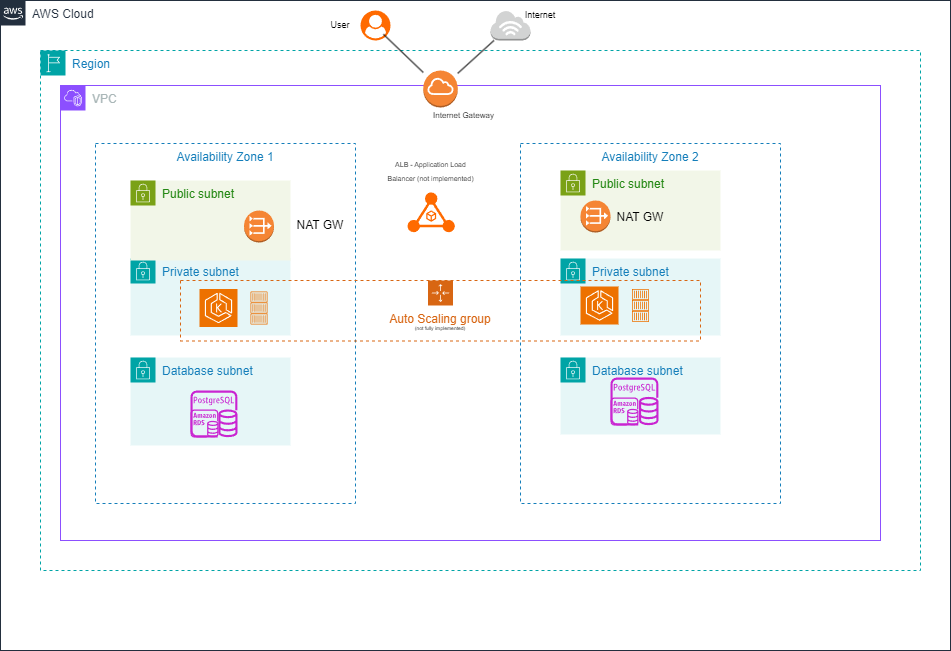

The diagram above was exported from draw.io. Its source (the exported page's mxGraphModel, read from the mxfile embedded in the PNG):
<mxGraphModel dx="1608" dy="1793" grid="1" gridSize="10" guides="1" tooltips="1" connect="1" arrows="1" fold="1" page="1" pageScale="1" pageWidth="1169" pageHeight="827" math="0" shadow="0">
  <root>
    <mxCell id="0" />
    <mxCell id="1" parent="0" />
    <mxCell id="UEzPUAAOIrF-is8g5C7q-175" value="AWS Cloud" style="points=[[0,0],[0.25,0],[0.5,0],[0.75,0],[1,0],[1,0.25],[1,0.5],[1,0.75],[1,1],[0.75,1],[0.5,1],[0.25,1],[0,1],[0,0.75],[0,0.5],[0,0.25]];outlineConnect=0;gradientColor=none;html=1;whiteSpace=wrap;fontSize=12;fontStyle=0;shape=mxgraph.aws4.group;grIcon=mxgraph.aws4.group_aws_cloud_alt;strokeColor=#232F3E;fillColor=none;verticalAlign=top;align=left;spacingLeft=30;fontColor=#232F3E;dashed=0;labelBackgroundColor=#ffffff;container=1;pointerEvents=0;collapsible=0;recursiveResize=0;" parent="1" vertex="1">
      <mxGeometry x="130" y="-780" width="950" height="650" as="geometry" />
    </mxCell>
    <mxCell id="zGD8z3fy4aoL7ulYjvLt-4" value="Region" style="points=[[0,0],[0.25,0],[0.5,0],[0.75,0],[1,0],[1,0.25],[1,0.5],[1,0.75],[1,1],[0.75,1],[0.5,1],[0.25,1],[0,1],[0,0.75],[0,0.5],[0,0.25]];outlineConnect=0;gradientColor=none;html=1;whiteSpace=wrap;fontSize=12;fontStyle=0;container=1;pointerEvents=0;collapsible=0;recursiveResize=0;shape=mxgraph.aws4.group;grIcon=mxgraph.aws4.group_region;strokeColor=#00A4A6;fillColor=none;verticalAlign=top;align=left;spacingLeft=30;fontColor=#147EBA;dashed=1;" vertex="1" parent="UEzPUAAOIrF-is8g5C7q-175">
      <mxGeometry x="40" y="50" width="880" height="520" as="geometry" />
    </mxCell>
    <mxCell id="zGD8z3fy4aoL7ulYjvLt-5" value="VPC" style="points=[[0,0],[0.25,0],[0.5,0],[0.75,0],[1,0],[1,0.25],[1,0.5],[1,0.75],[1,1],[0.75,1],[0.5,1],[0.25,1],[0,1],[0,0.75],[0,0.5],[0,0.25]];outlineConnect=0;gradientColor=none;html=1;whiteSpace=wrap;fontSize=12;fontStyle=0;container=1;pointerEvents=0;collapsible=0;recursiveResize=0;shape=mxgraph.aws4.group;grIcon=mxgraph.aws4.group_vpc2;strokeColor=#8C4FFF;fillColor=none;verticalAlign=top;align=left;spacingLeft=30;fontColor=#AAB7B8;dashed=0;" vertex="1" parent="zGD8z3fy4aoL7ulYjvLt-4">
      <mxGeometry x="20" y="35" width="820" height="455" as="geometry" />
    </mxCell>
    <mxCell id="zGD8z3fy4aoL7ulYjvLt-7" value="Availability Zone 2&lt;div&gt;&lt;br&gt;&lt;/div&gt;" style="fillColor=none;strokeColor=#147EBA;dashed=1;verticalAlign=top;fontStyle=0;fontColor=#147EBA;whiteSpace=wrap;html=1;" vertex="1" parent="zGD8z3fy4aoL7ulYjvLt-5">
      <mxGeometry x="460" y="58" width="260" height="360" as="geometry" />
    </mxCell>
    <mxCell id="zGD8z3fy4aoL7ulYjvLt-6" value="Availability Zone 1" style="fillColor=none;strokeColor=#147EBA;dashed=1;verticalAlign=top;fontStyle=0;fontColor=#147EBA;whiteSpace=wrap;html=1;" vertex="1" parent="zGD8z3fy4aoL7ulYjvLt-5">
      <mxGeometry x="35" y="58" width="260" height="360" as="geometry" />
    </mxCell>
    <mxCell id="zGD8z3fy4aoL7ulYjvLt-12" value="Public subnet" style="points=[[0,0],[0.25,0],[0.5,0],[0.75,0],[1,0],[1,0.25],[1,0.5],[1,0.75],[1,1],[0.75,1],[0.5,1],[0.25,1],[0,1],[0,0.75],[0,0.5],[0,0.25]];outlineConnect=0;gradientColor=none;html=1;whiteSpace=wrap;fontSize=12;fontStyle=0;container=1;pointerEvents=0;collapsible=0;recursiveResize=0;shape=mxgraph.aws4.group;grIcon=mxgraph.aws4.group_security_group;grStroke=0;strokeColor=#7AA116;fillColor=#F2F6E8;verticalAlign=top;align=left;spacingLeft=30;fontColor=#248814;dashed=0;" vertex="1" parent="zGD8z3fy4aoL7ulYjvLt-5">
      <mxGeometry x="500" y="85" width="160" height="80" as="geometry" />
    </mxCell>
    <mxCell id="zGD8z3fy4aoL7ulYjvLt-13" value="Private subnet" style="points=[[0,0],[0.25,0],[0.5,0],[0.75,0],[1,0],[1,0.25],[1,0.5],[1,0.75],[1,1],[0.75,1],[0.5,1],[0.25,1],[0,1],[0,0.75],[0,0.5],[0,0.25]];outlineConnect=0;gradientColor=none;html=1;whiteSpace=wrap;fontSize=12;fontStyle=0;container=1;pointerEvents=0;collapsible=0;recursiveResize=0;shape=mxgraph.aws4.group;grIcon=mxgraph.aws4.group_security_group;grStroke=0;strokeColor=#00A4A6;fillColor=#E6F6F7;verticalAlign=top;align=left;spacingLeft=30;fontColor=#147EBA;dashed=0;" vertex="1" parent="zGD8z3fy4aoL7ulYjvLt-5">
      <mxGeometry x="70" y="173" width="160" height="77" as="geometry" />
    </mxCell>
    <mxCell id="zGD8z3fy4aoL7ulYjvLt-19" value="Private subnet" style="points=[[0,0],[0.25,0],[0.5,0],[0.75,0],[1,0],[1,0.25],[1,0.5],[1,0.75],[1,1],[0.75,1],[0.5,1],[0.25,1],[0,1],[0,0.75],[0,0.5],[0,0.25]];outlineConnect=0;gradientColor=none;html=1;whiteSpace=wrap;fontSize=12;fontStyle=0;container=1;pointerEvents=0;collapsible=0;recursiveResize=0;shape=mxgraph.aws4.group;grIcon=mxgraph.aws4.group_security_group;grStroke=0;strokeColor=#00A4A6;fillColor=#E6F6F7;verticalAlign=top;align=left;spacingLeft=30;fontColor=#147EBA;dashed=0;" vertex="1" parent="zGD8z3fy4aoL7ulYjvLt-5">
      <mxGeometry x="500" y="173" width="160" height="77" as="geometry" />
    </mxCell>
    <mxCell id="zGD8z3fy4aoL7ulYjvLt-20" value="Database subnet" style="points=[[0,0],[0.25,0],[0.5,0],[0.75,0],[1,0],[1,0.25],[1,0.5],[1,0.75],[1,1],[0.75,1],[0.5,1],[0.25,1],[0,1],[0,0.75],[0,0.5],[0,0.25]];outlineConnect=0;gradientColor=none;html=1;whiteSpace=wrap;fontSize=12;fontStyle=0;container=1;pointerEvents=0;collapsible=0;recursiveResize=0;shape=mxgraph.aws4.group;grIcon=mxgraph.aws4.group_security_group;grStroke=0;strokeColor=#00A4A6;fillColor=#E6F6F7;verticalAlign=top;align=left;spacingLeft=30;fontColor=#147EBA;dashed=0;" vertex="1" parent="zGD8z3fy4aoL7ulYjvLt-5">
      <mxGeometry x="70" y="272" width="160" height="88" as="geometry" />
    </mxCell>
    <mxCell id="zGD8z3fy4aoL7ulYjvLt-35" value="" style="sketch=0;outlineConnect=0;fontColor=#232F3E;gradientColor=none;fillColor=#C925D1;strokeColor=none;dashed=0;verticalLabelPosition=bottom;verticalAlign=top;align=center;html=1;fontSize=12;fontStyle=0;aspect=fixed;pointerEvents=1;shape=mxgraph.aws4.rds_postgresql_instance;" vertex="1" parent="zGD8z3fy4aoL7ulYjvLt-20">
      <mxGeometry x="60" y="33" width="47" height="47" as="geometry" />
    </mxCell>
    <mxCell id="zGD8z3fy4aoL7ulYjvLt-63" value="" style="sketch=0;outlineConnect=0;fontColor=#232F3E;gradientColor=none;fillColor=#C925D1;strokeColor=none;dashed=0;verticalLabelPosition=bottom;verticalAlign=top;align=center;html=1;fontSize=12;fontStyle=0;aspect=fixed;pointerEvents=1;shape=mxgraph.aws4.rds_instance;" vertex="1" parent="zGD8z3fy4aoL7ulYjvLt-20">
      <mxGeometry x="60" y="52" width="28" height="28" as="geometry" />
    </mxCell>
    <mxCell id="zGD8z3fy4aoL7ulYjvLt-29" value="Database subnet" style="points=[[0,0],[0.25,0],[0.5,0],[0.75,0],[1,0],[1,0.25],[1,0.5],[1,0.75],[1,1],[0.75,1],[0.5,1],[0.25,1],[0,1],[0,0.75],[0,0.5],[0,0.25]];outlineConnect=0;gradientColor=none;html=1;whiteSpace=wrap;fontSize=12;fontStyle=0;container=1;pointerEvents=0;collapsible=0;recursiveResize=0;shape=mxgraph.aws4.group;grIcon=mxgraph.aws4.group_security_group;grStroke=0;strokeColor=#00A4A6;fillColor=#E6F6F7;verticalAlign=top;align=left;spacingLeft=30;fontColor=#147EBA;dashed=0;" vertex="1" parent="zGD8z3fy4aoL7ulYjvLt-5">
      <mxGeometry x="500" y="272" width="160" height="77" as="geometry" />
    </mxCell>
    <mxCell id="zGD8z3fy4aoL7ulYjvLt-36" value="" style="sketch=0;outlineConnect=0;fontColor=#232F3E;gradientColor=none;fillColor=#C925D1;strokeColor=none;dashed=0;verticalLabelPosition=bottom;verticalAlign=top;align=center;html=1;fontSize=12;fontStyle=0;aspect=fixed;pointerEvents=1;shape=mxgraph.aws4.rds_postgresql_instance;" vertex="1" parent="zGD8z3fy4aoL7ulYjvLt-29">
      <mxGeometry x="50" y="20" width="48" height="48" as="geometry" />
    </mxCell>
    <mxCell id="zGD8z3fy4aoL7ulYjvLt-3" value="" style="sketch=0;outlineConnect=0;fontColor=#232F3E;gradientColor=none;fillColor=#C925D1;strokeColor=none;dashed=0;verticalLabelPosition=bottom;verticalAlign=top;align=center;html=1;fontSize=12;fontStyle=0;aspect=fixed;pointerEvents=1;shape=mxgraph.aws4.rds_instance;" vertex="1" parent="zGD8z3fy4aoL7ulYjvLt-29">
      <mxGeometry x="50" y="40" width="28" height="28" as="geometry" />
    </mxCell>
    <mxCell id="zGD8z3fy4aoL7ulYjvLt-30" value="" style="points=[];aspect=fixed;html=1;align=center;shadow=0;dashed=0;fillColor=#FF6A00;strokeColor=none;shape=mxgraph.alibaba_cloud.alb_application_load_balancer_01;" vertex="1" parent="zGD8z3fy4aoL7ulYjvLt-5">
      <mxGeometry x="347" y="106.8" width="47.400000000000006" height="40.2" as="geometry" />
    </mxCell>
    <mxCell id="zGD8z3fy4aoL7ulYjvLt-34" value="Auto Scaling group" style="points=[[0,0],[0.25,0],[0.5,0],[0.75,0],[1,0],[1,0.25],[1,0.5],[1,0.75],[1,1],[0.75,1],[0.5,1],[0.25,1],[0,1],[0,0.75],[0,0.5],[0,0.25]];outlineConnect=0;gradientColor=none;html=1;whiteSpace=wrap;fontSize=12;fontStyle=0;container=1;pointerEvents=0;collapsible=0;recursiveResize=0;shape=mxgraph.aws4.groupCenter;grIcon=mxgraph.aws4.group_auto_scaling_group;grStroke=1;strokeColor=#D86613;fillColor=none;verticalAlign=top;align=center;fontColor=#D86613;dashed=1;spacingTop=25;" vertex="1" parent="zGD8z3fy4aoL7ulYjvLt-5">
      <mxGeometry x="120" y="195" width="520" height="60.5" as="geometry" />
    </mxCell>
    <mxCell id="zGD8z3fy4aoL7ulYjvLt-37" value="" style="sketch=0;points=[[0,0,0],[0.25,0,0],[0.5,0,0],[0.75,0,0],[1,0,0],[0,1,0],[0.25,1,0],[0.5,1,0],[0.75,1,0],[1,1,0],[0,0.25,0],[0,0.5,0],[0,0.75,0],[1,0.25,0],[1,0.5,0],[1,0.75,0]];outlineConnect=0;fontColor=#232F3E;fillColor=#ED7100;strokeColor=#ffffff;dashed=0;verticalLabelPosition=bottom;verticalAlign=top;align=center;html=1;fontSize=12;fontStyle=0;aspect=fixed;shape=mxgraph.aws4.resourceIcon;resIcon=mxgraph.aws4.eks;" vertex="1" parent="zGD8z3fy4aoL7ulYjvLt-34">
      <mxGeometry x="19" y="8.5" width="38" height="38" as="geometry" />
    </mxCell>
    <mxCell id="zGD8z3fy4aoL7ulYjvLt-45" value="" style="sketch=0;outlineConnect=0;fontColor=#232F3E;gradientColor=none;fillColor=#ED7100;strokeColor=none;dashed=0;verticalLabelPosition=bottom;verticalAlign=top;align=center;html=1;fontSize=12;fontStyle=0;aspect=fixed;pointerEvents=1;shape=mxgraph.aws4.container_1;" vertex="1" parent="zGD8z3fy4aoL7ulYjvLt-34">
      <mxGeometry x="451.49" y="8.5" width="17.03" height="11" as="geometry" />
    </mxCell>
    <mxCell id="zGD8z3fy4aoL7ulYjvLt-46" value="" style="sketch=0;outlineConnect=0;fontColor=#232F3E;gradientColor=none;fillColor=#ED7100;strokeColor=none;dashed=0;verticalLabelPosition=bottom;verticalAlign=top;align=center;html=1;fontSize=12;fontStyle=0;aspect=fixed;pointerEvents=1;shape=mxgraph.aws4.container_1;" vertex="1" parent="zGD8z3fy4aoL7ulYjvLt-34">
      <mxGeometry x="451.49" y="19.5" width="17.03" height="11" as="geometry" />
    </mxCell>
    <mxCell id="zGD8z3fy4aoL7ulYjvLt-47" value="" style="sketch=0;outlineConnect=0;fontColor=#232F3E;gradientColor=none;fillColor=#ED7100;strokeColor=none;dashed=0;verticalLabelPosition=bottom;verticalAlign=top;align=center;html=1;fontSize=12;fontStyle=0;aspect=fixed;pointerEvents=1;shape=mxgraph.aws4.container_1;" vertex="1" parent="zGD8z3fy4aoL7ulYjvLt-34">
      <mxGeometry x="451.49" y="30.5" width="17.03" height="11" as="geometry" />
    </mxCell>
    <mxCell id="zGD8z3fy4aoL7ulYjvLt-53" value="&lt;font style=&quot;font-size: 5px;&quot;&gt;(not fully implemented)&lt;/font&gt;" style="text;html=1;align=center;verticalAlign=middle;whiteSpace=wrap;rounded=0;" vertex="1" parent="zGD8z3fy4aoL7ulYjvLt-34">
      <mxGeometry x="230" y="30.5" width="60" height="30" as="geometry" />
    </mxCell>
    <mxCell id="zGD8z3fy4aoL7ulYjvLt-38" value="" style="sketch=0;outlineConnect=0;fontColor=#232F3E;gradientColor=none;fillColor=#ED7100;strokeColor=none;dashed=0;verticalLabelPosition=bottom;verticalAlign=top;align=center;html=1;fontSize=12;fontStyle=0;aspect=fixed;pointerEvents=1;shape=mxgraph.aws4.container_1;" vertex="1" parent="zGD8z3fy4aoL7ulYjvLt-5">
      <mxGeometry x="190" y="206" width="17.03" height="11" as="geometry" />
    </mxCell>
    <mxCell id="zGD8z3fy4aoL7ulYjvLt-39" value="" style="sketch=0;outlineConnect=0;fontColor=#232F3E;gradientColor=none;fillColor=#ED7100;strokeColor=none;dashed=0;verticalLabelPosition=bottom;verticalAlign=top;align=center;html=1;fontSize=12;fontStyle=0;aspect=fixed;pointerEvents=1;shape=mxgraph.aws4.container_1;" vertex="1" parent="zGD8z3fy4aoL7ulYjvLt-5">
      <mxGeometry x="190" y="217" width="17.03" height="11" as="geometry" />
    </mxCell>
    <mxCell id="zGD8z3fy4aoL7ulYjvLt-40" value="" style="sketch=0;outlineConnect=0;fontColor=#232F3E;gradientColor=none;fillColor=#ED7100;strokeColor=none;dashed=0;verticalLabelPosition=bottom;verticalAlign=top;align=center;html=1;fontSize=12;fontStyle=0;aspect=fixed;pointerEvents=1;shape=mxgraph.aws4.container_1;" vertex="1" parent="zGD8z3fy4aoL7ulYjvLt-5">
      <mxGeometry x="190" y="228" width="17.03" height="11" as="geometry" />
    </mxCell>
    <mxCell id="zGD8z3fy4aoL7ulYjvLt-41" value="" style="sketch=0;points=[[0,0,0],[0.25,0,0],[0.5,0,0],[0.75,0,0],[1,0,0],[0,1,0],[0.25,1,0],[0.5,1,0],[0.75,1,0],[1,1,0],[0,0.25,0],[0,0.5,0],[0,0.75,0],[1,0.25,0],[1,0.5,0],[1,0.75,0]];outlineConnect=0;fontColor=#232F3E;fillColor=#ED7100;strokeColor=#ffffff;dashed=0;verticalLabelPosition=bottom;verticalAlign=top;align=center;html=1;fontSize=12;fontStyle=0;aspect=fixed;shape=mxgraph.aws4.resourceIcon;resIcon=mxgraph.aws4.eks;" vertex="1" parent="zGD8z3fy4aoL7ulYjvLt-5">
      <mxGeometry x="520" y="201" width="38" height="38" as="geometry" />
    </mxCell>
    <mxCell id="zGD8z3fy4aoL7ulYjvLt-49" value="" style="outlineConnect=0;dashed=0;verticalLabelPosition=bottom;verticalAlign=top;align=center;html=1;shape=mxgraph.aws3.vpc_nat_gateway;fillColor=#F58534;gradientColor=none;" vertex="1" parent="zGD8z3fy4aoL7ulYjvLt-5">
      <mxGeometry x="520" y="115" width="30" height="32" as="geometry" />
    </mxCell>
    <mxCell id="zGD8z3fy4aoL7ulYjvLt-50" value="&lt;font style=&quot;font-size: 7px;&quot;&gt;ALB - Application Load Balancer (not implemented)&lt;/font&gt;&lt;div&gt;&lt;br&gt;&lt;/div&gt;" style="text;html=1;align=center;verticalAlign=middle;whiteSpace=wrap;rounded=0;" vertex="1" parent="zGD8z3fy4aoL7ulYjvLt-5">
      <mxGeometry x="323.2" y="85" width="95" height="13.2" as="geometry" />
    </mxCell>
    <mxCell id="zGD8z3fy4aoL7ulYjvLt-51" value="NAT GW" style="text;html=1;align=center;verticalAlign=middle;whiteSpace=wrap;rounded=0;" vertex="1" parent="zGD8z3fy4aoL7ulYjvLt-5">
      <mxGeometry x="230" y="125" width="60" height="30" as="geometry" />
    </mxCell>
    <mxCell id="zGD8z3fy4aoL7ulYjvLt-52" value="NAT GW" style="text;html=1;align=center;verticalAlign=middle;whiteSpace=wrap;rounded=0;" vertex="1" parent="zGD8z3fy4aoL7ulYjvLt-5">
      <mxGeometry x="550" y="117" width="60" height="30" as="geometry" />
    </mxCell>
    <mxCell id="zGD8z3fy4aoL7ulYjvLt-55" value="Internet Gateway" style="text;html=1;align=center;verticalAlign=middle;whiteSpace=wrap;rounded=0;fontSize=8;" vertex="1" parent="zGD8z3fy4aoL7ulYjvLt-5">
      <mxGeometry x="347" y="15" width="113" height="30" as="geometry" />
    </mxCell>
    <mxCell id="zGD8z3fy4aoL7ulYjvLt-54" value="" style="outlineConnect=0;dashed=0;verticalLabelPosition=bottom;verticalAlign=top;align=center;html=1;shape=mxgraph.aws3.internet_gateway;fillColor=#F58534;gradientColor=none;" vertex="1" parent="zGD8z3fy4aoL7ulYjvLt-4">
      <mxGeometry x="382.75" y="20" width="34.5" height="37" as="geometry" />
    </mxCell>
    <mxCell id="zGD8z3fy4aoL7ulYjvLt-56" value="" style="points=[];aspect=fixed;html=1;align=center;shadow=0;dashed=0;fillColor=#FF6A00;strokeColor=none;shape=mxgraph.alibaba_cloud.user;" vertex="1" parent="UEzPUAAOIrF-is8g5C7q-175">
      <mxGeometry x="360" y="10" width="30" height="30" as="geometry" />
    </mxCell>
    <mxCell id="zGD8z3fy4aoL7ulYjvLt-58" value="" style="outlineConnect=0;dashed=0;verticalLabelPosition=bottom;verticalAlign=top;align=center;html=1;shape=mxgraph.aws3.internet_3;fillColor=#D2D3D3;gradientColor=none;" vertex="1" parent="UEzPUAAOIrF-is8g5C7q-175">
      <mxGeometry x="490" y="10" width="40" height="30" as="geometry" />
    </mxCell>
    <mxCell id="zGD8z3fy4aoL7ulYjvLt-59" value="User" style="text;html=1;align=center;verticalAlign=middle;whiteSpace=wrap;rounded=0;fontSize=9;" vertex="1" parent="UEzPUAAOIrF-is8g5C7q-175">
      <mxGeometry x="310" y="10" width="60" height="30" as="geometry" />
    </mxCell>
    <mxCell id="zGD8z3fy4aoL7ulYjvLt-60" value="Internet" style="text;html=1;align=center;verticalAlign=middle;whiteSpace=wrap;rounded=0;fontSize=9;" vertex="1" parent="UEzPUAAOIrF-is8g5C7q-175">
      <mxGeometry x="510" width="60" height="30" as="geometry" />
    </mxCell>
    <mxCell id="zGD8z3fy4aoL7ulYjvLt-61" value="" style="endArrow=none;html=1;rounded=0;exitX=0.765;exitY=0.793;exitDx=0;exitDy=0;exitPerimeter=0;" edge="1" parent="UEzPUAAOIrF-is8g5C7q-175" source="zGD8z3fy4aoL7ulYjvLt-56" target="zGD8z3fy4aoL7ulYjvLt-54">
      <mxGeometry width="50" height="50" relative="1" as="geometry">
        <mxPoint x="390" y="40" as="sourcePoint" />
        <mxPoint x="360" y="210" as="targetPoint" />
      </mxGeometry>
    </mxCell>
    <mxCell id="zGD8z3fy4aoL7ulYjvLt-62" value="" style="endArrow=none;html=1;rounded=0;" edge="1" parent="UEzPUAAOIrF-is8g5C7q-175" source="zGD8z3fy4aoL7ulYjvLt-58" target="zGD8z3fy4aoL7ulYjvLt-54">
      <mxGeometry width="50" height="50" relative="1" as="geometry">
        <mxPoint x="310" y="260" as="sourcePoint" />
        <mxPoint x="360" y="210" as="targetPoint" />
      </mxGeometry>
    </mxCell>
    <mxCell id="zGD8z3fy4aoL7ulYjvLt-10" value="Public subnet" style="points=[[0,0],[0.25,0],[0.5,0],[0.75,0],[1,0],[1,0.25],[1,0.5],[1,0.75],[1,1],[0.75,1],[0.5,1],[0.25,1],[0,1],[0,0.75],[0,0.5],[0,0.25]];outlineConnect=0;gradientColor=none;html=1;whiteSpace=wrap;fontSize=12;fontStyle=0;container=1;pointerEvents=0;collapsible=0;recursiveResize=0;shape=mxgraph.aws4.group;grIcon=mxgraph.aws4.group_security_group;grStroke=0;strokeColor=#7AA116;fillColor=#F2F6E8;verticalAlign=top;align=left;spacingLeft=30;fontColor=#248814;dashed=0;" vertex="1" parent="1">
      <mxGeometry x="260" y="-600" width="160" height="80" as="geometry" />
    </mxCell>
    <mxCell id="zGD8z3fy4aoL7ulYjvLt-48" value="" style="outlineConnect=0;dashed=0;verticalLabelPosition=bottom;verticalAlign=top;align=center;html=1;shape=mxgraph.aws3.vpc_nat_gateway;fillColor=#F58534;gradientColor=none;" vertex="1" parent="zGD8z3fy4aoL7ulYjvLt-10">
      <mxGeometry x="113.50999999999999" y="30" width="30" height="32" as="geometry" />
    </mxCell>
  </root>
</mxGraphModel>